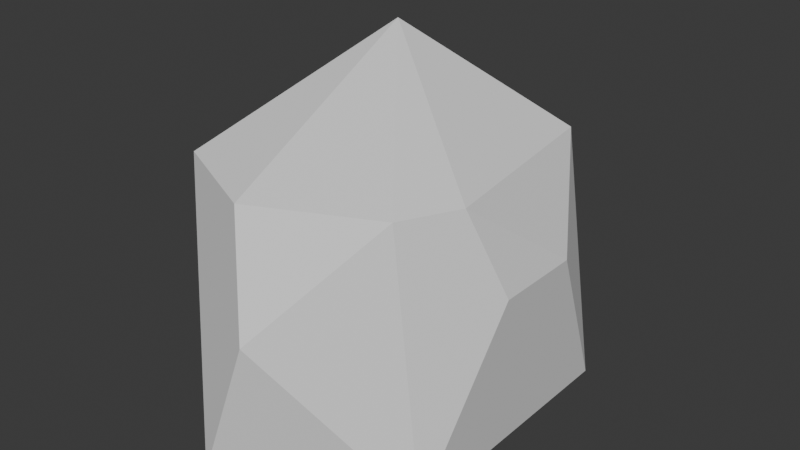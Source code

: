 # Source: Rock1.blend  (saved by Blender 4.3.34; exported with 4.5.12 LTS)
import bpy
from mathutils import Matrix  # noqa: F401  (used for matrix-valued properties, if any)

bpy.ops.wm.read_factory_settings(use_empty=True)
scene = bpy.context.scene
scene.name = 'Scene'

# ---- collections
col_collection = bpy.data.collections.new('Collection'); scene.collection.children.link(col_collection)

# ---- world
world_world = bpy.data.worlds.new('World'); scene.world = world_world
world_world.use_nodes = True; world_world.node_tree.nodes.clear()
_N = world_world.node_tree.nodes; _L = world_world.node_tree.links
n0 = _N.new('ShaderNodeOutputWorld'); n0.name = 'World Output'; n0.location = (300, 300)
n1 = _N.new('ShaderNodeBackground'); n1.name = 'Background'; n1.location = (10, 300)
n1.inputs[0].default_value = (0.05088, 0.05088, 0.05088, 1.0)
_L.new(n1.outputs[0], n0.inputs[0])
n0.is_active_output = True
world_world.color = (0.05088, 0.05088, 0.05088)
world_world.sun_shadow_jitter_overblur = 0.0

# ---- meshes
me_icosphere = bpy.data.meshes.new('Icosphere')
me_icosphere.from_pydata([(0.7236, -0.5257, -0.5797), (-0.2764, -0.8506, -0.5797), (-0.8944, 0.0, -0.5797), (0.7236, 0.5257, -0.5797), (-0.7236, -0.5257, 0.3147), (-0.7236, 0.5257, 0.3147), (0.5337, 0.4964, 0.3147), (-0.3173, 0.2305, 0.6251), (0.04976, -0.8506, -0.05196), (0.5298, -0.5019, 0.3147), (-0.1336, -0.7174, 0.3147), (0.8375, -0.175, 0.01695), (0.8375, 0.175, 0.01695), (0.6887, -0.2832, 0.3147), (-0.4538, 0.7217, -0.2248), (-0.05708, 0.8506, -0.2248), (0.1204, 0.7217, -0.5797), (-0.5216, 0.5132, -0.5797)], [], [(3, 0, 1), (3, 1, 2), (15, 5, 6), (3, 6, 12), (3, 11, 0), (2, 1, 4), (3, 17, 16), (4, 10, 7), (2, 4, 5), (16, 6, 3), (0, 8, 1), (5, 4, 7), (6, 5, 7), (7, 13, 6), (9, 10, 8), (8, 4, 1), (12, 13, 11), (11, 9, 0), (14, 16, 17), (14, 2, 5), (15, 14, 5), (3, 12, 11), (3, 2, 17), (16, 15, 6), (0, 9, 8), (7, 9, 13), (9, 7, 10), (8, 10, 4), (12, 6, 13), (11, 13, 9), (14, 15, 16), (14, 17, 2)])
_uv = me_icosphere.uv_layers.new(name='UVMap')
_uv.uv.foreach_set('vector', [0.3289, 0.008978, 0.2727, 0.1575, 0.09091, 0.1575, 0.9091, -0.07765, 1.0, 0.1575, 0.8182, 0.1575, 0.6003, 0.2199, 0.7273, 0.3149, 0.4697, 0.3149, 0.4545, 0.1575, 0.4697, 0.3149, 0.3939, 0.2625, 0.4545, 0.1575, 0.3334, 0.2625, 0.2727, 0.1575, 0.8182, 0.1575, 1.0, 0.1575, 0.9091, 0.3149, 0.5802, 0.008977, 0.7085, 0.1575, 0.6141, 0.09855, 0.0, 0.3149, 0.1073, 0.3149, 0.0264, 0.4636, 0.8182, 0.1575, 0.9091, 0.3149, 0.7273, 0.3149, 0.5642, 0.1575, 0.4697, 0.3149, 0.4545, 0.1575, 0.2727, 0.1575, 0.1445, 0.2504, 0.09091, 0.1575, 0.7273, 0.3149, 0.9091, 0.3149, 0.7783, 0.4033, 0.4697, 0.3149, 0.7273, 0.3149, 0.6762, 0.4033, 0.2659, 0.494, 0.3031, 0.3149, 0.3964, 0.3951, 0.2564, 0.3149, 0.1073, 0.3149, 0.1445, 0.2504, 0.1445, 0.2504, 0.0, 0.3149, 0.09091, 0.1575, 0.3939, 0.2625, 0.3031, 0.3149, 0.3334, 0.2625, 0.3334, 0.2625, 0.2564, 0.3149, 0.2727, 0.1575, 0.6724, 0.2199, 0.5642, 0.1575, 0.7085, 0.1575, 0.6724, 0.2199, 0.8182, 0.1575, 0.7273, 0.3149, 0.6003, 0.2199, 0.6724, 0.2199, 0.7273, 0.3149, 0.4545, 0.1575, 0.3939, 0.2625, 0.3334, 0.2625, 0.5802, 0.008977, 0.8182, 0.1575, 0.7085, 0.1575, 0.5642, 0.1575, 0.6003, 0.2199, 0.4697, 0.3149, 0.2727, 0.1575, 0.2564, 0.3149, 0.1445, 0.2504, 0.2659, 0.494, 0.2564, 0.3149, 0.3031, 0.3149, 0.2564, 0.3149, 0.2659, 0.494, 0.1073, 0.3149, 0.1445, 0.2504, 0.1073, 0.3149, 0.0, 0.3149, 0.3939, 0.2625, 0.4697, 0.3149, 0.3031, 0.3149, 0.3334, 0.2625, 0.3031, 0.3149, 0.2564, 0.3149, 0.6724, 0.2199, 0.6003, 0.2199, 0.5642, 0.1575, 0.6724, 0.2199, 0.7085, 0.1575, 0.8182, 0.1575])
me_icosphere.update()

# ---- objects
ob_icosphere = bpy.data.objects.new('Icosphere', me_icosphere)

# ---- transforms, parenting, visibility, modifiers, constraints
ob_icosphere.location = (0.0, 0.01104, 1.0)
ob_icosphere.scale = (1.0, 1.434, 1.635)

# ---- collection membership
col_collection.objects.link(ob_icosphere)

# ---- scene / render settings (as saved in the file)
scene.frame_start = 1; scene.frame_end = 250; scene.frame_set(1)
scene.render.engine = 'BLENDER_EEVEE_NEXT'
bpy.context.view_layer.update()

# ---- added for rendering (the .blend has no active camera and no usable light): camera, sun
cam_auto = bpy.data.cameras.new('AutoCamera')
cam_auto.lens = 50.0
cam_auto.sensor_width = 36.0
cam_auto.clip_end = 1000.0
ob_auto_camera = bpy.data.objects.new('AutoCamera', cam_auto)
scene.collection.objects.link(ob_auto_camera)
ob_auto_camera.location = (3.28571, -3.96593, 3.68846)
ob_auto_camera.rotation_euler = (1.09748, -7.21219e-08, 0.694738)
scene.camera = ob_auto_camera
light_auto_sun = bpy.data.lights.new('AutoSun', 'SUN')
light_auto_sun.energy = 3.0
light_auto_sun.angle = 0.0523599
ob_auto_sun = bpy.data.objects.new('AutoSun', light_auto_sun)
scene.collection.objects.link(ob_auto_sun)
ob_auto_sun.rotation_euler = (0.872665, 0.174533, 0.523599)
bpy.context.view_layer.update()
